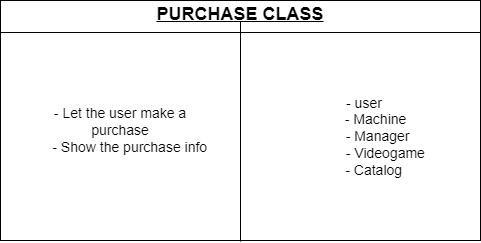

The diagram above was exported from draw.io. Its source (the exported page's mxGraphModel, read from the mxfile embedded in the PNG):
<mxGraphModel dx="1120" dy="500" grid="1" gridSize="10" guides="1" tooltips="1" connect="1" arrows="1" fold="1" page="1" pageScale="1" pageWidth="827" pageHeight="1169" math="0" shadow="0">
  <root>
    <mxCell id="0" />
    <mxCell id="1" parent="0" />
    <mxCell id="SjykEJh7993tfVzQFhZ2-22" value="&lt;p style=&quot;margin:0px;margin-top:4px;text-align:center;text-decoration:underline;&quot;&gt;&lt;span style=&quot;font-size: 18px;&quot;&gt;&lt;b&gt;PURCHASE CLASS&lt;/b&gt;&lt;/span&gt;&lt;/p&gt;&lt;hr size=&quot;1&quot; style=&quot;border-style:solid;&quot;&gt;&lt;p style=&quot;margin:0px;margin-left:8px;&quot;&gt;&lt;br&gt;&lt;/p&gt;" style="verticalAlign=top;align=left;overflow=fill;html=1;whiteSpace=wrap;" vertex="1" parent="1">
      <mxGeometry x="160" y="85" width="480" height="240" as="geometry" />
    </mxCell>
    <mxCell id="SjykEJh7993tfVzQFhZ2-23" value="" style="endArrow=none;html=1;rounded=0;exitX=0.5;exitY=1;exitDx=0;exitDy=0;" edge="1" parent="1">
      <mxGeometry width="50" height="50" relative="1" as="geometry">
        <mxPoint x="400" y="326" as="sourcePoint" />
        <mxPoint x="400" y="106" as="targetPoint" />
      </mxGeometry>
    </mxCell>
    <mxCell id="SjykEJh7993tfVzQFhZ2-24" value="&lt;span style=&quot;font-size: 14px;&quot;&gt;- Let the user make a purchase&lt;/span&gt;&lt;div&gt;&lt;span style=&quot;font-size: 14px;&quot;&gt;&amp;nbsp; &amp;nbsp; &amp;nbsp;- Show the purchase info&lt;/span&gt;&lt;/div&gt;" style="text;html=1;align=center;verticalAlign=middle;whiteSpace=wrap;rounded=0;" vertex="1" parent="1">
      <mxGeometry x="190" y="130" width="180" height="170" as="geometry" />
    </mxCell>
    <mxCell id="SjykEJh7993tfVzQFhZ2-26" value="&lt;font style=&quot;font-size: 14px;&quot;&gt;&amp;nbsp;- user&lt;/font&gt;&lt;div&gt;&lt;font style=&quot;font-size: 14px;&quot;&gt;&amp;nbsp; &amp;nbsp; &amp;nbsp; &amp;nbsp;- Machine&lt;/font&gt;&lt;/div&gt;&lt;div&gt;&lt;font style=&quot;font-size: 14px;&quot;&gt;&amp;nbsp; &amp;nbsp; &amp;nbsp; &amp;nbsp; - Manager&lt;/font&gt;&lt;/div&gt;&lt;div&gt;&lt;font style=&quot;font-size: 14px;&quot;&gt;&amp;nbsp; &amp;nbsp; &amp;nbsp; &amp;nbsp; &amp;nbsp; &amp;nbsp; - Videogame&lt;/font&gt;&lt;/div&gt;&lt;div&gt;&lt;font style=&quot;font-size: 14px;&quot;&gt;&amp;nbsp; &amp;nbsp; &amp;nbsp; - Catalog&lt;/font&gt;&lt;/div&gt;" style="text;html=1;align=center;verticalAlign=middle;whiteSpace=wrap;rounded=0;" vertex="1" parent="1">
      <mxGeometry x="432" y="136" width="180" height="170" as="geometry" />
    </mxCell>
  </root>
</mxGraphModel>